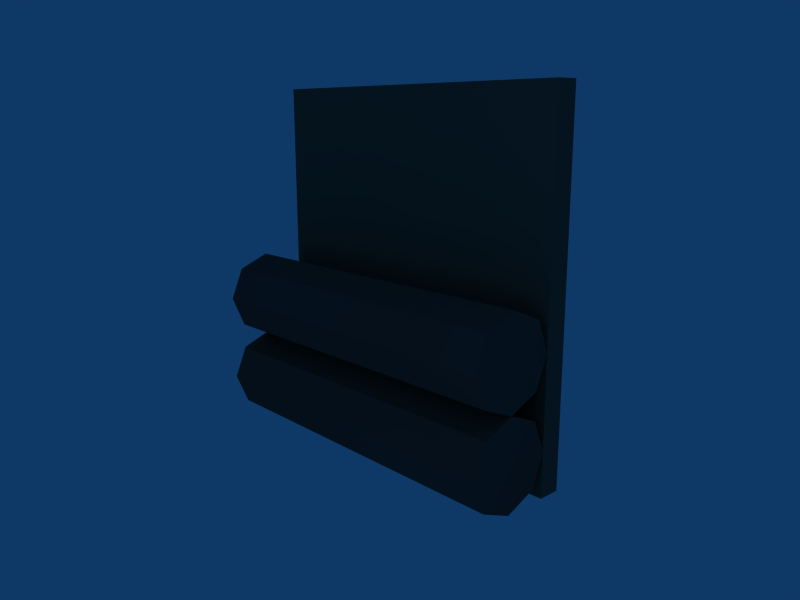 # Source: alcantarilla_pared5.blend  (saved by Blender 2.45.0; exported with 4.5.12 LTS)
import bpy
from mathutils import Matrix  # noqa: F401  (used for matrix-valued properties, if any)

bpy.ops.wm.read_factory_settings(use_empty=True)
scene = bpy.context.scene
scene.name = 'Scene'

# ---- collections
col_collection_1 = bpy.data.collections.new('Collection 1'); scene.collection.children.link(col_collection_1)

# ---- materials (node trees are filled in below, after node groups)
mat_material_001 = bpy.data.materials.new('Material.001')
mat_material_001.alpha_threshold = 0.0
mat_material_001.diffuse_color = (0.252, 0.2662, 0.2555, 1.0)
mat_material_001.specular_color = (0.1513, 0.15, 0.15)
mat_material_001.roughness = 0.5
mat_material_001.line_color = (0.0, 0.0, 0.0, 1.0)
mat_material = bpy.data.materials.new('Material')
mat_material.alpha_threshold = 0.0
mat_material.diffuse_color = (0.2892, 0.3301, 0.29, 1.0)
mat_material.roughness = 0.5
mat_material.line_color = (0.0, 0.0, 0.0, 1.0)

# ---- material node trees

# ---- world
world_world = bpy.data.worlds.new('World'); scene.world = world_world
world_world.color = (0.05656, 0.2208, 0.4)
world_world.use_sun_shadow = False
world_world.sun_shadow_jitter_overblur = 0.0
world_world.cycles.sampling_method = 'MANUAL'
world_world.cycles.sample_map_resolution = 256

# ---- cameras
cam_camera = bpy.data.cameras.new('Camera')
cam_camera.passepartout_alpha = 0.2
cam_camera.clip_end = 100.0
cam_camera.lens = 35.0
cam_camera.ortho_scale = 7.314
cam_camera.show_passepartout = False
cam_camera.show_safe_areas = True
cam_camera.dof.focus_distance = 0.0
cam_camera.dof.aperture_fstop = 128.0

# ---- lights
light_spot = bpy.data.lights.new('Spot', 'POINT')
light_spot.transmission_factor = 0.0
light_spot.cutoff_distance = 30.0
light_spot.energy = 100.0
light_spot.shadow_buffer_clip_start = 1.001
light_spot.shadow_soft_size = 1.0
light_spot.shadow_maximum_resolution = 0.006
light_spot.use_absolute_resolution = True
light_spot.cycles.use_multiple_importance_sampling = False

# ---- meshes
me_cylinder = bpy.data.meshes.new('Cylinder')
me_cylinder.from_pydata([(0.7071, 0.7071, -4.0), (1.0, -2.186e-07, -4.0), (0.7071, -0.7071, -4.0), (8.742e-08, -1.0, -4.0), (-0.7071, -0.7071, -4.0), (-1.0, -1.629e-07, -4.0), (-0.7071, 0.7071, -4.0), (-1.271e-07, 1.0, -4.0), (0.7071, 0.7071, 4.0), (1.0, 7.908e-07, 4.0), (0.7071, -0.7071, 4.0), (-1.987e-07, -1.0, 4.0), (-0.7071, -0.7071, 4.0), (-1.0, 8.385e-07, 4.0), (-0.7071, 0.7071, 4.0), (1.129e-06, 1.0, 4.0), (1.748e-07, -1.748e-07, -4.0), (-1.748e-07, 1.748e-07, 4.0)], [], [(16, 0, 1), (17, 9, 8), (16, 1, 2), (17, 10, 9), (16, 2, 3), (17, 11, 10), (16, 3, 4), (17, 12, 11), (16, 4, 5), (17, 13, 12), (16, 5, 6), (17, 14, 13), (16, 6, 7), (17, 15, 14), (7, 0, 16), (17, 8, 15), (0, 8, 9, 1), (1, 9, 10, 2), (2, 10, 11, 3), (3, 11, 12, 4), (4, 12, 13, 5), (5, 13, 14, 6), (6, 14, 15, 7), (8, 0, 7, 15)])
me_cylinder.materials.append(mat_material_001)
me_cylinder.use_remesh_preserve_volume = False
me_cylinder.use_remesh_preserve_attributes = False
me_cylinder.use_mirror_vertex_groups = False
me_cylinder.update()
me_cylinder_001 = bpy.data.meshes.new('Cylinder.001')
me_cylinder_001.from_pydata([(0.7071, 0.7071, -4.0), (1.0, -2.186e-07, -4.0), (0.7071, -0.7071, -4.0), (8.742e-08, -1.0, -4.0), (-0.7071, -0.7071, -4.0), (-1.0, -1.629e-07, -4.0), (-0.7071, 0.7071, -4.0), (-1.271e-07, 1.0, -4.0), (0.7071, 0.7071, 4.0), (1.0, 7.908e-07, 4.0), (0.7071, -0.7071, 4.0), (-1.987e-07, -1.0, 4.0), (-0.7071, -0.7071, 4.0), (-1.0, 8.385e-07, 4.0), (-0.7071, 0.7071, 4.0), (1.129e-06, 1.0, 4.0), (1.748e-07, -1.748e-07, -4.0), (-1.748e-07, 1.748e-07, 4.0)], [], [(16, 0, 1), (17, 9, 8), (16, 1, 2), (17, 10, 9), (16, 2, 3), (17, 11, 10), (16, 3, 4), (17, 12, 11), (16, 4, 5), (17, 13, 12), (16, 5, 6), (17, 14, 13), (16, 6, 7), (17, 15, 14), (7, 0, 16), (17, 8, 15), (0, 8, 9, 1), (1, 9, 10, 2), (2, 10, 11, 3), (3, 11, 12, 4), (4, 12, 13, 5), (5, 13, 14, 6), (6, 14, 15, 7), (8, 0, 7, 15)])
me_cylinder_001.materials.append(mat_material_001)
me_cylinder_001.use_remesh_preserve_volume = False
me_cylinder_001.use_remesh_preserve_attributes = False
me_cylinder_001.use_mirror_vertex_groups = False
me_cylinder_001.update()
me_cube = bpy.data.meshes.new('Cube')
me_cube.from_pydata([(4.0, 0.5, -4.0), (4.0, 0.0, -4.0), (-4.0, 1.788e-07, -4.0), (-4.0, 0.5, -4.0), (4.0, 0.5, 4.0), (4.0, -5.96e-07, 4.0), (-4.0, 3.576e-07, 4.0), (-4.0, 0.5, 4.0)], [], [(0, 1, 2, 3), (4, 7, 6, 5), (0, 4, 5, 1), (1, 5, 6, 2), (2, 6, 7, 3), (4, 0, 3, 7)])
me_cube.materials.append(mat_material)
me_cube.use_remesh_preserve_volume = False
me_cube.use_remesh_preserve_attributes = False
me_cube.use_mirror_vertex_groups = False
me_cube.update()

# ---- objects
ob_cylinder_001 = bpy.data.objects.new('Cylinder.001', me_cylinder)
ob_cylinder = bpy.data.objects.new('Cylinder', me_cylinder_001)
ob_cube = bpy.data.objects.new('Cube', me_cube)
ob_lamp = bpy.data.objects.new('Lamp', light_spot)
ob_camera = bpy.data.objects.new('Camera', cam_camera)

# ---- transforms, parenting, visibility, modifiers, constraints
ob_cylinder_001.location = (0.0, -1.0, 3.0)
ob_cylinder_001.rotation_euler = (1.571, -4.266e-17, 1.571)
ob_cylinder_001.lock_rotations_4d = False
ob_cylinder_001.empty_display_type = 'ARROWS'
ob_cylinder_001.color = (0.0, 0.0, 0.0, 1.0)
ob_cylinder_001.lineart.crease_threshold = 0.0
ob_cylinder.location = (0.0, -1.0, 1.0)
ob_cylinder.rotation_euler = (1.571, -4.266e-17, 1.571)
ob_cylinder.lock_rotations_4d = False
ob_cylinder.empty_display_type = 'ARROWS'
ob_cylinder.color = (0.0, 0.0, 0.0, 1.0)
ob_cylinder.lineart.crease_threshold = 0.0
ob_cube.location = (0.0, 0.0, 4.0)
ob_cube.lock_rotations_4d = False
ob_cube.empty_display_type = 'ARROWS'
ob_cube.color = (0.0, 0.0, 0.0, 1.0)
ob_cube.lineart.crease_threshold = 0.0
ob_lamp.location = (8.076, -9.995, 5.904)
ob_lamp.rotation_euler = (0.6503, 0.05522, 1.866)
ob_lamp.lock_rotations_4d = False
ob_lamp.empty_display_type = 'ARROWS'
ob_lamp.color = (0.0, 0.0, 0.0, 0.0)
ob_lamp.lineart.crease_threshold = 0.0
ob_camera.location = (12.48, -11.51, 7.344)
ob_camera.rotation_euler = (1.339, 0.001715, 0.8297)
ob_camera.lock_rotations_4d = False
ob_camera.empty_display_type = 'ARROWS'
ob_camera.color = (0.0, 0.0, 0.0, 0.0)
ob_camera.display_type = 'WIRE'
ob_camera.lineart.crease_threshold = 0.0

# ---- collection membership
col_collection_1.objects.link(ob_cylinder_001)
col_collection_1.objects.link(ob_cylinder)
col_collection_1.objects.link(ob_cube)
col_collection_1.objects.link(ob_lamp)
col_collection_1.objects.link(ob_camera)

# ---- scene / render settings (as saved in the file)
scene.camera = ob_camera
scene.frame_start = 1; scene.frame_end = 250; scene.frame_set(1)
scene.render.engine = 'BLENDER_EEVEE_NEXT'
scene.render.image_settings.file_format = 'JPEG'
scene.render.image_settings.color_mode = 'RGB'
scene.render.image_settings.compression = 90
scene.render.resolution_x = 800
scene.render.resolution_y = 600
scene.render.pixel_aspect_x = 100.0
scene.render.pixel_aspect_y = 100.0
scene.render.fps = 25
scene.render.dither_intensity = 0.0
scene.render.use_compositing = False
scene.render.use_sequencer = False
scene.render.bake_margin = 2
scene.render.bake_bias = 0.0
scene.render.use_stamp_time = False
scene.render.use_stamp_date = False
scene.render.use_stamp_frame = False
scene.render.use_stamp_camera = False
scene.render.use_stamp_scene = False
scene.render.use_stamp_filename = False
scene.render.use_stamp_render_time = False
scene.render.stamp_font_size = 0
scene.cycles.use_denoising = False
scene.cycles.samples = 10
scene.cycles.sampling_pattern = 'TABULATED_SOBOL'
scene.cycles.light_sampling_threshold = 0.0
scene.cycles.use_adaptive_sampling = False
scene.cycles.use_light_tree = False
scene.cycles.blur_glossy = 0.0
scene.cycles.volume_bounces = 1
scene.cycles.pixel_filter_type = 'GAUSSIAN'
scene.cycles.sample_clamp_indirect = 0.0
scene.view_settings.view_transform = 'Raw'
bpy.context.view_layer.update()
